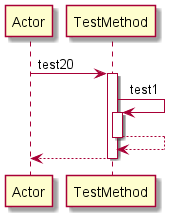

The diagram above was rendered by PlantUML. Its source (embedded in the PNG):
@startuml 
participant Actor 
Actor -> TestMethod: test20
activate TestMethod
TestMethod -> TestMethod: test1
activate TestMethod
TestMethod-->TestMethod
deactivate TestMethod
return 
@enduml